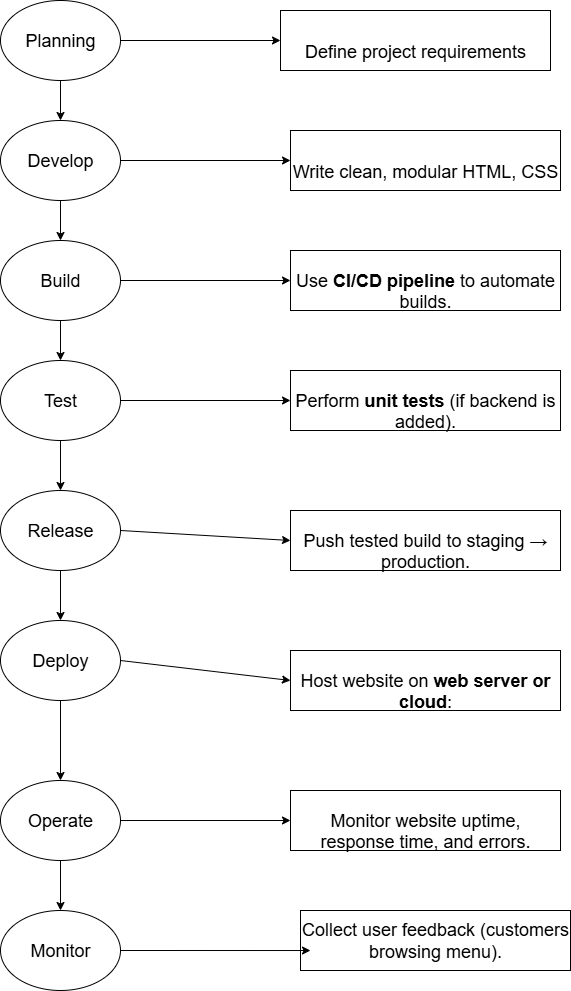

The diagram above was exported from draw.io. Its source (the exported page's mxGraphModel, read from the mxfile embedded in the PNG):
<mxGraphModel dx="1042" dy="562" grid="1" gridSize="10" guides="1" tooltips="1" connect="1" arrows="1" fold="1" page="1" pageScale="1" pageWidth="850" pageHeight="1100" math="0" shadow="0">
  <root>
    <mxCell id="0" />
    <mxCell id="1" parent="0" />
    <mxCell id="Blu-X5zKzW_LrlkIG6jz-1" value="&lt;font style=&quot;font-size: 18px;&quot;&gt;Planning&lt;/font&gt;" style="ellipse;whiteSpace=wrap;html=1;" vertex="1" parent="1">
      <mxGeometry x="90" y="20" width="120" height="80" as="geometry" />
    </mxCell>
    <mxCell id="Blu-X5zKzW_LrlkIG6jz-2" value="&lt;font style=&quot;font-size: 18px;&quot;&gt;Develop&lt;/font&gt;" style="ellipse;whiteSpace=wrap;html=1;" vertex="1" parent="1">
      <mxGeometry x="90" y="140" width="120" height="80" as="geometry" />
    </mxCell>
    <mxCell id="Blu-X5zKzW_LrlkIG6jz-3" value="&lt;font style=&quot;font-size: 18px;&quot;&gt;Build&lt;/font&gt;" style="ellipse;whiteSpace=wrap;html=1;" vertex="1" parent="1">
      <mxGeometry x="90" y="260" width="120" height="80" as="geometry" />
    </mxCell>
    <mxCell id="Blu-X5zKzW_LrlkIG6jz-4" value="&lt;font style=&quot;font-size: 18px;&quot;&gt;Test&lt;/font&gt;" style="ellipse;whiteSpace=wrap;html=1;" vertex="1" parent="1">
      <mxGeometry x="90" y="380" width="120" height="80" as="geometry" />
    </mxCell>
    <mxCell id="Blu-X5zKzW_LrlkIG6jz-5" value="&lt;font style=&quot;font-size: 18px;&quot;&gt;Release&lt;/font&gt;" style="ellipse;whiteSpace=wrap;html=1;" vertex="1" parent="1">
      <mxGeometry x="90" y="510" width="120" height="80" as="geometry" />
    </mxCell>
    <mxCell id="Blu-X5zKzW_LrlkIG6jz-6" value="&lt;font style=&quot;font-size: 18px;&quot;&gt;Deploy&lt;/font&gt;" style="ellipse;whiteSpace=wrap;html=1;" vertex="1" parent="1">
      <mxGeometry x="90" y="640" width="120" height="80" as="geometry" />
    </mxCell>
    <mxCell id="Blu-X5zKzW_LrlkIG6jz-7" value="&lt;font style=&quot;font-size: 18px;&quot;&gt;Operate&lt;/font&gt;" style="ellipse;whiteSpace=wrap;html=1;" vertex="1" parent="1">
      <mxGeometry x="90" y="800" width="120" height="80" as="geometry" />
    </mxCell>
    <mxCell id="Blu-X5zKzW_LrlkIG6jz-8" value="&lt;font style=&quot;font-size: 18px;&quot;&gt;Monitor&lt;/font&gt;" style="ellipse;whiteSpace=wrap;html=1;" vertex="1" parent="1">
      <mxGeometry x="90" y="930" width="120" height="80" as="geometry" />
    </mxCell>
    <mxCell id="Blu-X5zKzW_LrlkIG6jz-10" value="&lt;font style=&quot;font-size: 18px;&quot;&gt;&lt;br&gt;Use &lt;strong data-end=&quot;1038&quot; data-start=&quot;1020&quot;&gt;CI/CD pipeline&lt;/strong&gt; to automate builds.&lt;br&gt;&lt;/font&gt;" style="rounded=0;whiteSpace=wrap;html=1;" vertex="1" parent="1">
      <mxGeometry x="380" y="270" width="270" height="60" as="geometry" />
    </mxCell>
    <mxCell id="Blu-X5zKzW_LrlkIG6jz-11" value="&lt;font style=&quot;font-size: 18px;&quot;&gt;&lt;br&gt;Perform &lt;strong data-end=&quot;1169&quot; data-start=&quot;1155&quot;&gt;unit tests&lt;/strong&gt; (if backend is added).&lt;br&gt;&lt;/font&gt;" style="rounded=0;whiteSpace=wrap;html=1;" vertex="1" parent="1">
      <mxGeometry x="380" y="390" width="270" height="60" as="geometry" />
    </mxCell>
    <mxCell id="Blu-X5zKzW_LrlkIG6jz-12" value="&lt;font style=&quot;font-size: 18px;&quot;&gt;&lt;br&gt;Push tested build to staging → production.&lt;br&gt;&lt;/font&gt;" style="rounded=0;whiteSpace=wrap;html=1;" vertex="1" parent="1">
      <mxGeometry x="380" y="530" width="270" height="60" as="geometry" />
    </mxCell>
    <mxCell id="Blu-X5zKzW_LrlkIG6jz-13" value="&lt;font style=&quot;font-size: 18px;&quot;&gt;&lt;br&gt;Host website on &lt;strong data-end=&quot;1667&quot; data-start=&quot;1644&quot;&gt;web server or cloud&lt;/strong&gt;:&lt;br&gt;&lt;/font&gt;" style="rounded=0;whiteSpace=wrap;html=1;" vertex="1" parent="1">
      <mxGeometry x="380" y="670" width="270" height="60" as="geometry" />
    </mxCell>
    <mxCell id="Blu-X5zKzW_LrlkIG6jz-14" value="&lt;font style=&quot;font-size: 18px;&quot;&gt;&lt;br&gt;Monitor website uptime, response time, and errors.&lt;br&gt;&lt;/font&gt;" style="rounded=0;whiteSpace=wrap;html=1;" vertex="1" parent="1">
      <mxGeometry x="380" y="810" width="270" height="60" as="geometry" />
    </mxCell>
    <mxCell id="Blu-X5zKzW_LrlkIG6jz-15" value="&lt;font style=&quot;font-size: 18px;&quot;&gt;Collect user feedback (customers browsing menu).&lt;/font&gt;" style="rounded=0;whiteSpace=wrap;html=1;" vertex="1" parent="1">
      <mxGeometry x="390" y="930" width="270" height="60" as="geometry" />
    </mxCell>
    <mxCell id="Blu-X5zKzW_LrlkIG6jz-18" value="&lt;font style=&quot;font-size: 18px;&quot;&gt;&lt;br&gt;Define project requirements&lt;br&gt;&lt;/font&gt;" style="rounded=0;whiteSpace=wrap;html=1;" vertex="1" parent="1">
      <mxGeometry x="370" y="30" width="270" height="60" as="geometry" />
    </mxCell>
    <mxCell id="Blu-X5zKzW_LrlkIG6jz-19" value="&lt;font style=&quot;font-size: 18px;&quot;&gt;&lt;br&gt;Write clean, modular HTML, CSS &lt;br&gt;&lt;/font&gt;" style="rounded=0;whiteSpace=wrap;html=1;" vertex="1" parent="1">
      <mxGeometry x="380" y="150" width="270" height="60" as="geometry" />
    </mxCell>
    <mxCell id="Blu-X5zKzW_LrlkIG6jz-20" value="" style="endArrow=classic;html=1;rounded=0;entryX=0.5;entryY=0;entryDx=0;entryDy=0;" edge="1" parent="1" source="Blu-X5zKzW_LrlkIG6jz-1" target="Blu-X5zKzW_LrlkIG6jz-2">
      <mxGeometry width="50" height="50" relative="1" as="geometry">
        <mxPoint x="370" y="190" as="sourcePoint" />
        <mxPoint x="420" y="140" as="targetPoint" />
      </mxGeometry>
    </mxCell>
    <mxCell id="Blu-X5zKzW_LrlkIG6jz-21" value="" style="endArrow=classic;html=1;rounded=0;exitX=0.5;exitY=1;exitDx=0;exitDy=0;entryX=0.5;entryY=0;entryDx=0;entryDy=0;" edge="1" parent="1" source="Blu-X5zKzW_LrlkIG6jz-2" target="Blu-X5zKzW_LrlkIG6jz-3">
      <mxGeometry width="50" height="50" relative="1" as="geometry">
        <mxPoint x="370" y="320" as="sourcePoint" />
        <mxPoint x="420" y="270" as="targetPoint" />
      </mxGeometry>
    </mxCell>
    <mxCell id="Blu-X5zKzW_LrlkIG6jz-22" value="" style="endArrow=classic;html=1;rounded=0;exitX=0.5;exitY=1;exitDx=0;exitDy=0;" edge="1" parent="1" source="Blu-X5zKzW_LrlkIG6jz-3" target="Blu-X5zKzW_LrlkIG6jz-4">
      <mxGeometry width="50" height="50" relative="1" as="geometry">
        <mxPoint x="370" y="490" as="sourcePoint" />
        <mxPoint x="420" y="440" as="targetPoint" />
      </mxGeometry>
    </mxCell>
    <mxCell id="Blu-X5zKzW_LrlkIG6jz-23" value="" style="endArrow=classic;html=1;rounded=0;exitX=0.5;exitY=1;exitDx=0;exitDy=0;" edge="1" parent="1" source="Blu-X5zKzW_LrlkIG6jz-4" target="Blu-X5zKzW_LrlkIG6jz-5">
      <mxGeometry width="50" height="50" relative="1" as="geometry">
        <mxPoint x="370" y="490" as="sourcePoint" />
        <mxPoint x="420" y="440" as="targetPoint" />
      </mxGeometry>
    </mxCell>
    <mxCell id="Blu-X5zKzW_LrlkIG6jz-24" value="" style="endArrow=classic;html=1;rounded=0;exitX=0.5;exitY=1;exitDx=0;exitDy=0;entryX=0.5;entryY=0;entryDx=0;entryDy=0;" edge="1" parent="1" source="Blu-X5zKzW_LrlkIG6jz-5" target="Blu-X5zKzW_LrlkIG6jz-6">
      <mxGeometry width="50" height="50" relative="1" as="geometry">
        <mxPoint x="370" y="490" as="sourcePoint" />
        <mxPoint x="420" y="440" as="targetPoint" />
      </mxGeometry>
    </mxCell>
    <mxCell id="Blu-X5zKzW_LrlkIG6jz-25" value="" style="endArrow=classic;html=1;rounded=0;exitX=0.5;exitY=1;exitDx=0;exitDy=0;entryX=0.5;entryY=0;entryDx=0;entryDy=0;" edge="1" parent="1" source="Blu-X5zKzW_LrlkIG6jz-6" target="Blu-X5zKzW_LrlkIG6jz-7">
      <mxGeometry width="50" height="50" relative="1" as="geometry">
        <mxPoint x="370" y="890" as="sourcePoint" />
        <mxPoint x="420" y="840" as="targetPoint" />
      </mxGeometry>
    </mxCell>
    <mxCell id="Blu-X5zKzW_LrlkIG6jz-26" value="" style="endArrow=classic;html=1;rounded=0;exitX=0.5;exitY=1;exitDx=0;exitDy=0;" edge="1" parent="1" source="Blu-X5zKzW_LrlkIG6jz-7" target="Blu-X5zKzW_LrlkIG6jz-8">
      <mxGeometry width="50" height="50" relative="1" as="geometry">
        <mxPoint x="370" y="890" as="sourcePoint" />
        <mxPoint x="420" y="840" as="targetPoint" />
      </mxGeometry>
    </mxCell>
    <mxCell id="Blu-X5zKzW_LrlkIG6jz-27" value="" style="endArrow=classic;html=1;rounded=0;exitX=1;exitY=0.5;exitDx=0;exitDy=0;entryX=0.037;entryY=0.667;entryDx=0;entryDy=0;entryPerimeter=0;" edge="1" parent="1" source="Blu-X5zKzW_LrlkIG6jz-8" target="Blu-X5zKzW_LrlkIG6jz-15">
      <mxGeometry width="50" height="50" relative="1" as="geometry">
        <mxPoint x="370" y="890" as="sourcePoint" />
        <mxPoint x="420" y="840" as="targetPoint" />
      </mxGeometry>
    </mxCell>
    <mxCell id="Blu-X5zKzW_LrlkIG6jz-28" value="" style="endArrow=classic;html=1;rounded=0;exitX=1;exitY=0.5;exitDx=0;exitDy=0;entryX=0;entryY=0.5;entryDx=0;entryDy=0;" edge="1" parent="1" source="Blu-X5zKzW_LrlkIG6jz-7" target="Blu-X5zKzW_LrlkIG6jz-14">
      <mxGeometry width="50" height="50" relative="1" as="geometry">
        <mxPoint x="220" y="840" as="sourcePoint" />
        <mxPoint x="420" y="700" as="targetPoint" />
      </mxGeometry>
    </mxCell>
    <mxCell id="Blu-X5zKzW_LrlkIG6jz-29" value="" style="endArrow=classic;html=1;rounded=0;exitX=1;exitY=0.5;exitDx=0;exitDy=0;entryX=0;entryY=0.5;entryDx=0;entryDy=0;" edge="1" parent="1" source="Blu-X5zKzW_LrlkIG6jz-6" target="Blu-X5zKzW_LrlkIG6jz-13">
      <mxGeometry width="50" height="50" relative="1" as="geometry">
        <mxPoint x="370" y="580" as="sourcePoint" />
        <mxPoint x="420" y="530" as="targetPoint" />
      </mxGeometry>
    </mxCell>
    <mxCell id="Blu-X5zKzW_LrlkIG6jz-30" value="" style="endArrow=classic;html=1;rounded=0;exitX=1;exitY=0.5;exitDx=0;exitDy=0;entryX=0;entryY=0.5;entryDx=0;entryDy=0;" edge="1" parent="1" source="Blu-X5zKzW_LrlkIG6jz-5" target="Blu-X5zKzW_LrlkIG6jz-12">
      <mxGeometry width="50" height="50" relative="1" as="geometry">
        <mxPoint x="220" y="560" as="sourcePoint" />
        <mxPoint x="370" y="560" as="targetPoint" />
      </mxGeometry>
    </mxCell>
    <mxCell id="Blu-X5zKzW_LrlkIG6jz-31" value="" style="endArrow=classic;html=1;rounded=0;entryX=0;entryY=0.5;entryDx=0;entryDy=0;exitX=1;exitY=0.5;exitDx=0;exitDy=0;" edge="1" parent="1" source="Blu-X5zKzW_LrlkIG6jz-4" target="Blu-X5zKzW_LrlkIG6jz-11">
      <mxGeometry width="50" height="50" relative="1" as="geometry">
        <mxPoint x="370" y="520" as="sourcePoint" />
        <mxPoint x="420" y="470" as="targetPoint" />
      </mxGeometry>
    </mxCell>
    <mxCell id="Blu-X5zKzW_LrlkIG6jz-32" value="" style="endArrow=classic;html=1;rounded=0;exitX=1;exitY=0.5;exitDx=0;exitDy=0;" edge="1" parent="1" source="Blu-X5zKzW_LrlkIG6jz-3">
      <mxGeometry width="50" height="50" relative="1" as="geometry">
        <mxPoint x="370" y="350" as="sourcePoint" />
        <mxPoint x="380" y="300" as="targetPoint" />
      </mxGeometry>
    </mxCell>
    <mxCell id="Blu-X5zKzW_LrlkIG6jz-33" value="" style="endArrow=classic;html=1;rounded=0;exitX=1;exitY=0.5;exitDx=0;exitDy=0;entryX=0;entryY=0.5;entryDx=0;entryDy=0;" edge="1" parent="1" source="Blu-X5zKzW_LrlkIG6jz-2" target="Blu-X5zKzW_LrlkIG6jz-19">
      <mxGeometry width="50" height="50" relative="1" as="geometry">
        <mxPoint x="270" y="210" as="sourcePoint" />
        <mxPoint x="320" y="160" as="targetPoint" />
      </mxGeometry>
    </mxCell>
    <mxCell id="Blu-X5zKzW_LrlkIG6jz-34" value="" style="endArrow=classic;html=1;rounded=0;exitX=1;exitY=0.5;exitDx=0;exitDy=0;entryX=0;entryY=0.5;entryDx=0;entryDy=0;" edge="1" parent="1" source="Blu-X5zKzW_LrlkIG6jz-1" target="Blu-X5zKzW_LrlkIG6jz-18">
      <mxGeometry width="50" height="50" relative="1" as="geometry">
        <mxPoint x="370" y="100" as="sourcePoint" />
        <mxPoint x="420" y="50" as="targetPoint" />
      </mxGeometry>
    </mxCell>
  </root>
</mxGraphModel>